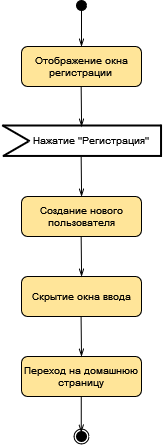

The diagram above was exported from draw.io. Its source (the exported page's mxGraphModel, read from the mxfile embedded in the PNG):
<mxGraphModel dx="1185" dy="598" grid="1" gridSize="10" guides="1" tooltips="1" connect="1" arrows="1" fold="1" page="1" pageScale="1" pageWidth="827" pageHeight="1169" math="0" shadow="0">
  <root>
    <mxCell id="WIyWlLk6GJQsqaUBKTNV-0" />
    <mxCell id="WIyWlLk6GJQsqaUBKTNV-1" parent="WIyWlLk6GJQsqaUBKTNV-0" />
    <mxCell id="fUInb4MNfwC_vCWBdxhi-0" value="" style="ellipse;whiteSpace=wrap;html=1;aspect=fixed;fillColor=#FFFFFF;fontSize=10;" vertex="1" parent="WIyWlLk6GJQsqaUBKTNV-1">
      <mxGeometry x="392.5" y="542.5" width="15" height="15" as="geometry" />
    </mxCell>
    <mxCell id="fUInb4MNfwC_vCWBdxhi-1" value="" style="ellipse;whiteSpace=wrap;html=1;aspect=fixed;fillColor=#000000;direction=south;fontSize=10;" vertex="1" parent="WIyWlLk6GJQsqaUBKTNV-1">
      <mxGeometry x="395" y="545" width="10" height="10" as="geometry" />
    </mxCell>
    <mxCell id="fUInb4MNfwC_vCWBdxhi-2" value="" style="ellipse;whiteSpace=wrap;html=1;aspect=fixed;fillColor=#000000;fontSize=10;" vertex="1" parent="WIyWlLk6GJQsqaUBKTNV-1">
      <mxGeometry x="395" y="114" width="10" height="10" as="geometry" />
    </mxCell>
    <mxCell id="fUInb4MNfwC_vCWBdxhi-3" value="" style="endArrow=openThin;html=1;rounded=0;exitX=0.5;exitY=1;exitDx=0;exitDy=0;endFill=0;fontSize=10;" edge="1" parent="WIyWlLk6GJQsqaUBKTNV-1" source="fUInb4MNfwC_vCWBdxhi-2">
      <mxGeometry width="50" height="50" relative="1" as="geometry">
        <mxPoint x="400" y="270" as="sourcePoint" />
        <mxPoint x="400" y="160" as="targetPoint" />
      </mxGeometry>
    </mxCell>
    <mxCell id="fUInb4MNfwC_vCWBdxhi-4" value="&lt;font style=&quot;font-size: 10px;&quot;&gt;Отображение окна регистрации&lt;br style=&quot;font-size: 10px;&quot;&gt;&lt;/font&gt;" style="rounded=1;whiteSpace=wrap;html=1;fillColor=#FFE599;fontSize=10;" vertex="1" parent="WIyWlLk6GJQsqaUBKTNV-1">
      <mxGeometry x="340" y="160" width="120" height="40" as="geometry" />
    </mxCell>
    <mxCell id="fUInb4MNfwC_vCWBdxhi-5" value="Скрытие окна ввода" style="rounded=1;whiteSpace=wrap;html=1;fillColor=#FFE599;fontSize=10;" vertex="1" parent="WIyWlLk6GJQsqaUBKTNV-1">
      <mxGeometry x="340" y="390" width="120" height="40" as="geometry" />
    </mxCell>
    <mxCell id="fUInb4MNfwC_vCWBdxhi-6" value="Переход на домашнюю страницу" style="rounded=1;whiteSpace=wrap;html=1;fillColor=#FFE599;fontSize=10;" vertex="1" parent="WIyWlLk6GJQsqaUBKTNV-1">
      <mxGeometry x="340" y="470" width="120" height="40" as="geometry" />
    </mxCell>
    <mxCell id="fUInb4MNfwC_vCWBdxhi-7" value="" style="endArrow=openThin;html=1;rounded=0;exitX=0.5;exitY=1;exitDx=0;exitDy=0;endFill=0;entryX=0.5;entryY=0;entryDx=0;entryDy=0;fontSize=10;" edge="1" parent="WIyWlLk6GJQsqaUBKTNV-1" target="fUInb4MNfwC_vCWBdxhi-6">
      <mxGeometry width="50" height="50" relative="1" as="geometry">
        <mxPoint x="399.58" y="430" as="sourcePoint" />
        <mxPoint x="399.58" y="466" as="targetPoint" />
      </mxGeometry>
    </mxCell>
    <mxCell id="fUInb4MNfwC_vCWBdxhi-8" value="" style="endArrow=openThin;html=1;rounded=0;exitX=0.5;exitY=1;exitDx=0;exitDy=0;endFill=0;entryX=0.5;entryY=0;entryDx=0;entryDy=0;fontSize=10;" edge="1" parent="WIyWlLk6GJQsqaUBKTNV-1">
      <mxGeometry width="50" height="50" relative="1" as="geometry">
        <mxPoint x="399.65999999999997" y="200" as="sourcePoint" />
        <mxPoint x="400.08" y="240" as="targetPoint" />
      </mxGeometry>
    </mxCell>
    <mxCell id="fUInb4MNfwC_vCWBdxhi-9" value="" style="endArrow=openThin;html=1;rounded=0;exitX=0.5;exitY=1;exitDx=0;exitDy=0;endFill=0;entryX=0.5;entryY=0;entryDx=0;entryDy=0;fontSize=10;" edge="1" parent="WIyWlLk6GJQsqaUBKTNV-1">
      <mxGeometry width="50" height="50" relative="1" as="geometry">
        <mxPoint x="399.65999999999997" y="350" as="sourcePoint" />
        <mxPoint x="400.08" y="390" as="targetPoint" />
      </mxGeometry>
    </mxCell>
    <mxCell id="fUInb4MNfwC_vCWBdxhi-10" value="" style="endArrow=openThin;html=1;rounded=0;exitX=0.5;exitY=1;exitDx=0;exitDy=0;endFill=0;fontSize=10;" edge="1" parent="WIyWlLk6GJQsqaUBKTNV-1">
      <mxGeometry width="50" height="50" relative="1" as="geometry">
        <mxPoint x="399.76" y="510" as="sourcePoint" />
        <mxPoint x="399.76" y="546" as="targetPoint" />
      </mxGeometry>
    </mxCell>
    <mxCell id="fUInb4MNfwC_vCWBdxhi-13" value="" style="endArrow=openThin;html=1;rounded=0;exitX=0.5;exitY=1;exitDx=0;exitDy=0;endFill=0;entryX=0.5;entryY=0;entryDx=0;entryDy=0;fontSize=10;" edge="1" parent="WIyWlLk6GJQsqaUBKTNV-1">
      <mxGeometry width="50" height="50" relative="1" as="geometry">
        <mxPoint x="399.65999999999997" y="270" as="sourcePoint" />
        <mxPoint x="400.08" y="310" as="targetPoint" />
      </mxGeometry>
    </mxCell>
    <mxCell id="fUInb4MNfwC_vCWBdxhi-15" value="Создание нового пользователя" style="rounded=1;whiteSpace=wrap;html=1;fillColor=#FFE599;fontSize=10;" vertex="1" parent="WIyWlLk6GJQsqaUBKTNV-1">
      <mxGeometry x="340" y="310" width="120" height="40" as="geometry" />
    </mxCell>
    <mxCell id="fUInb4MNfwC_vCWBdxhi-16" value="" style="group;fontSize=10;" vertex="1" connectable="0" parent="WIyWlLk6GJQsqaUBKTNV-1">
      <mxGeometry x="319.99774417454364" y="234" width="160.7672558254564" height="40.44999999999999" as="geometry" />
    </mxCell>
    <mxCell id="fUInb4MNfwC_vCWBdxhi-17" value="" style="line;strokeWidth=2;html=1;fontSize=10;" vertex="1" parent="fUInb4MNfwC_vCWBdxhi-16">
      <mxGeometry x="1.272344197867369" width="158.82446418037898" height="10.000000000000004" as="geometry" />
    </mxCell>
    <mxCell id="fUInb4MNfwC_vCWBdxhi-18" value="" style="line;strokeWidth=2;html=1;rotation=30;fontSize=10;" vertex="1" parent="fUInb4MNfwC_vCWBdxhi-16">
      <mxGeometry x="-1.5277441745436136" y="11.490000000000009" width="31.95" height="2.45" as="geometry" />
    </mxCell>
    <mxCell id="fUInb4MNfwC_vCWBdxhi-19" value="" style="line;strokeWidth=2;html=1;rotation=-210;fontSize=10;" vertex="1" parent="fUInb4MNfwC_vCWBdxhi-16">
      <mxGeometry x="-0.34774417454360673" y="26.99000000000001" width="29.29" height="2.45" as="geometry" />
    </mxCell>
    <mxCell id="fUInb4MNfwC_vCWBdxhi-20" value="" style="line;strokeWidth=2;html=1;fontSize=10;" vertex="1" parent="fUInb4MNfwC_vCWBdxhi-16">
      <mxGeometry x="1.272344197867369" y="30.44999999999999" width="158.82446418037898" height="10.000000000000004" as="geometry" />
    </mxCell>
    <mxCell id="fUInb4MNfwC_vCWBdxhi-21" value="" style="line;strokeWidth=2;html=1;rotation=90;fontSize=10;" vertex="1" parent="fUInb4MNfwC_vCWBdxhi-16">
      <mxGeometry x="143.42225582545638" y="19.05000000000001" width="32.24" height="2.45" as="geometry" />
    </mxCell>
    <mxCell id="fUInb4MNfwC_vCWBdxhi-22" value="&amp;nbsp;&amp;nbsp;&amp;nbsp; Нажатие &quot;Регистрация&quot;" style="text;html=1;align=center;verticalAlign=middle;resizable=0;points=[];autosize=1;strokeColor=none;fillColor=none;fontSize=10;" vertex="1" parent="fUInb4MNfwC_vCWBdxhi-16">
      <mxGeometry x="8.422255825456375" y="5.219999999999999" width="150" height="30" as="geometry" />
    </mxCell>
  </root>
</mxGraphModel>